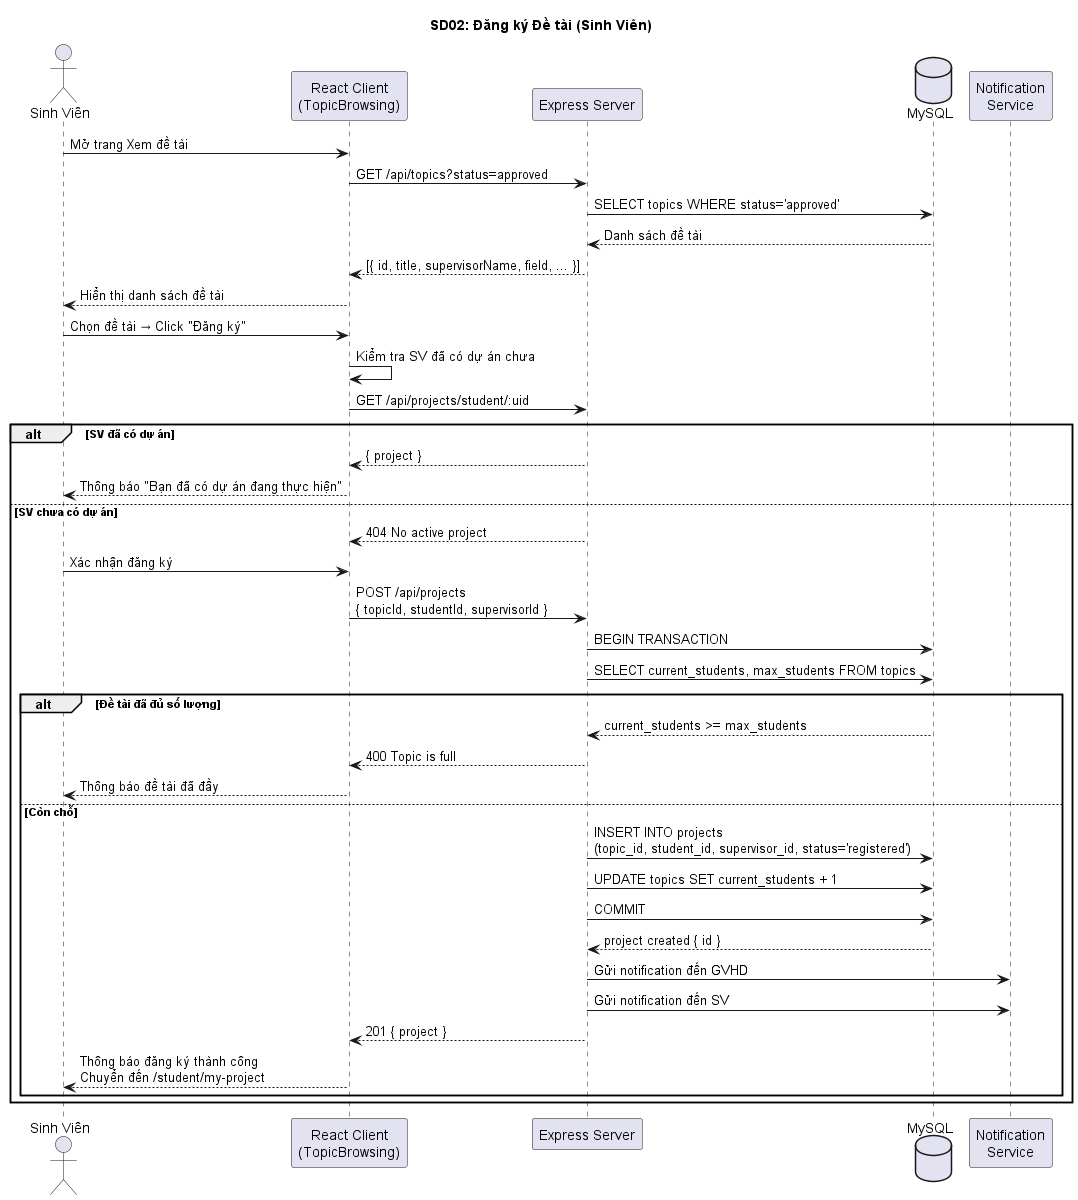

The diagram above was rendered by PlantUML. Its source (embedded in the PNG):
@startuml SD02_DangKyDeTai
title SD02: Đăng ký Đề tài (Sinh Viên)

actor "Sinh Viên" as SV
participant "React Client\n(TopicBrowsing)" as Client
participant "Express Server" as Server
database "MySQL" as DB
participant "Notification\nService" as Notif

SV -> Client : Mở trang Xem đề tài
Client -> Server : GET /api/topics?status=approved
Server -> DB : SELECT topics WHERE status='approved'
DB --> Server : Danh sách đề tài
Server --> Client : [{ id, title, supervisorName, field, ... }]
Client --> SV : Hiển thị danh sách đề tài

SV -> Client : Chọn đề tài → Click "Đăng ký"
Client -> Client : Kiểm tra SV đã có dự án chưa
Client -> Server : GET /api/projects/student/:uid
alt SV đã có dự án
  Server --> Client : { project }
  Client --> SV : Thông báo "Bạn đã có dự án đang thực hiện"
else SV chưa có dự án
  Server --> Client : 404 No active project
  SV -> Client : Xác nhận đăng ký
  Client -> Server : POST /api/projects\n{ topicId, studentId, supervisorId }
  Server -> DB : BEGIN TRANSACTION
  Server -> DB : SELECT current_students, max_students FROM topics
  alt Đề tài đã đủ số lượng
    DB --> Server : current_students >= max_students
    Server --> Client : 400 Topic is full
    Client --> SV : Thông báo đề tài đã đầy
  else Còn chỗ
    Server -> DB : INSERT INTO projects\n(topic_id, student_id, supervisor_id, status='registered')
    Server -> DB : UPDATE topics SET current_students + 1
    Server -> DB : COMMIT
    DB --> Server : project created { id }
    Server -> Notif : Gửi notification đến GVHD
    Server -> Notif : Gửi notification đến SV
    Server --> Client : 201 { project }
    Client --> SV : Thông báo đăng ký thành công\nChuyển đến /student/my-project
  end
end

@enduml